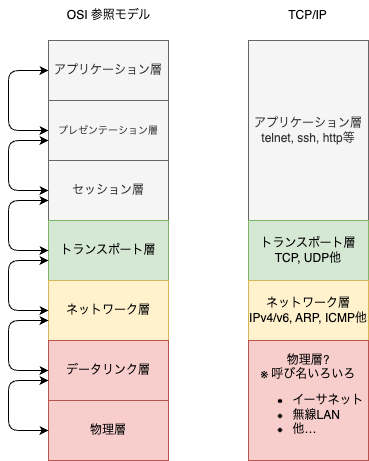

The diagram above was exported from draw.io. Its source (the exported page's mxGraphModel, read from the mxfile embedded in the PNG):
<mxGraphModel dx="762" dy="571" grid="1" gridSize="10" guides="1" tooltips="1" connect="1" arrows="1" fold="1" page="1" pageScale="1" pageWidth="827" pageHeight="1169" math="0" shadow="0">
  <root>
    <mxCell id="0" />
    <mxCell id="1" parent="0" />
    <mxCell id="21" style="edgeStyle=elbowEdgeStyle;html=1;exitX=0;exitY=0.5;exitDx=0;exitDy=0;entryX=0;entryY=0.5;entryDx=0;entryDy=0;startArrow=classic;startFill=1;" parent="1" source="2" target="3" edge="1">
      <mxGeometry relative="1" as="geometry">
        <Array as="points">
          <mxPoint x="60" y="160" />
        </Array>
      </mxGeometry>
    </mxCell>
    <mxCell id="2" value="アプリケーション層" style="whiteSpace=wrap;html=1;fillColor=#f5f5f5;fontColor=#333333;strokeColor=#666666;" parent="1" vertex="1">
      <mxGeometry x="100" y="100" width="120" height="60" as="geometry" />
    </mxCell>
    <mxCell id="3" value="&lt;font style=&quot;font-size: 10px;&quot;&gt;プレゼンテーション層&lt;/font&gt;" style="whiteSpace=wrap;html=1;fillColor=#f5f5f5;fontColor=#333333;strokeColor=#666666;" parent="1" vertex="1">
      <mxGeometry x="100" y="160" width="120" height="60" as="geometry" />
    </mxCell>
    <mxCell id="4" value="セッション層" style="whiteSpace=wrap;html=1;fillColor=#f5f5f5;fontColor=#333333;strokeColor=#666666;" parent="1" vertex="1">
      <mxGeometry x="100" y="220" width="120" height="60" as="geometry" />
    </mxCell>
    <mxCell id="5" value="トランスポート層" style="whiteSpace=wrap;html=1;fillColor=#d5e8d4;strokeColor=#82b366;" parent="1" vertex="1">
      <mxGeometry x="100" y="280" width="120" height="60" as="geometry" />
    </mxCell>
    <mxCell id="6" value="ネットワーク層" style="whiteSpace=wrap;html=1;fillColor=#fff2cc;strokeColor=#d6b656;" parent="1" vertex="1">
      <mxGeometry x="100" y="340" width="120" height="60" as="geometry" />
    </mxCell>
    <mxCell id="7" value="データリンク層" style="whiteSpace=wrap;html=1;fillColor=#f8cecc;strokeColor=#b85450;" parent="1" vertex="1">
      <mxGeometry x="100" y="400" width="120" height="60" as="geometry" />
    </mxCell>
    <mxCell id="8" value="物理層" style="whiteSpace=wrap;html=1;fillColor=#f8cecc;strokeColor=#b85450;" parent="1" vertex="1">
      <mxGeometry x="100" y="460" width="120" height="60" as="geometry" />
    </mxCell>
    <mxCell id="22" style="edgeStyle=elbowEdgeStyle;html=1;exitX=0;exitY=0.5;exitDx=0;exitDy=0;entryX=0;entryY=0.5;entryDx=0;entryDy=0;startArrow=classic;startFill=1;" parent="1" target="4" edge="1">
      <mxGeometry relative="1" as="geometry">
        <mxPoint x="100" y="200" as="sourcePoint" />
        <mxPoint x="100" y="260" as="targetPoint" />
        <Array as="points">
          <mxPoint x="60" y="230" />
        </Array>
      </mxGeometry>
    </mxCell>
    <mxCell id="23" style="edgeStyle=elbowEdgeStyle;html=1;exitX=0;exitY=0.5;exitDx=0;exitDy=0;entryX=0;entryY=0.5;entryDx=0;entryDy=0;startArrow=classic;startFill=1;" parent="1" edge="1">
      <mxGeometry relative="1" as="geometry">
        <mxPoint x="100" y="260" as="sourcePoint" />
        <mxPoint x="100" y="310" as="targetPoint" />
        <Array as="points">
          <mxPoint x="60" y="290" />
        </Array>
      </mxGeometry>
    </mxCell>
    <mxCell id="24" style="edgeStyle=elbowEdgeStyle;html=1;exitX=0;exitY=0.5;exitDx=0;exitDy=0;entryX=0;entryY=0.5;entryDx=0;entryDy=0;startArrow=classic;startFill=1;" parent="1" edge="1">
      <mxGeometry relative="1" as="geometry">
        <mxPoint x="100" y="320" as="sourcePoint" />
        <mxPoint x="100" y="370" as="targetPoint" />
        <Array as="points">
          <mxPoint x="60" y="350" />
        </Array>
      </mxGeometry>
    </mxCell>
    <mxCell id="25" style="edgeStyle=elbowEdgeStyle;html=1;exitX=0;exitY=0.5;exitDx=0;exitDy=0;entryX=0;entryY=0.5;entryDx=0;entryDy=0;startArrow=classic;startFill=1;" parent="1" edge="1">
      <mxGeometry relative="1" as="geometry">
        <mxPoint x="100" y="380" as="sourcePoint" />
        <mxPoint x="100" y="430" as="targetPoint" />
        <Array as="points">
          <mxPoint x="60" y="410" />
        </Array>
      </mxGeometry>
    </mxCell>
    <mxCell id="26" style="edgeStyle=elbowEdgeStyle;html=1;exitX=0;exitY=0.5;exitDx=0;exitDy=0;entryX=0;entryY=0.5;entryDx=0;entryDy=0;startArrow=classic;startFill=1;" parent="1" edge="1">
      <mxGeometry relative="1" as="geometry">
        <mxPoint x="100" y="440" as="sourcePoint" />
        <mxPoint x="100" y="490" as="targetPoint" />
        <Array as="points">
          <mxPoint x="60" y="470" />
        </Array>
      </mxGeometry>
    </mxCell>
    <mxCell id="33" value="アプリケーション層&lt;div&gt;telnet, ssh, http等&lt;/div&gt;" style="whiteSpace=wrap;html=1;fillColor=#f5f5f5;fontColor=#333333;strokeColor=#666666;" vertex="1" parent="1">
      <mxGeometry x="300" y="100" width="120" height="180" as="geometry" />
    </mxCell>
    <mxCell id="35" value="トランスポート層&lt;div&gt;TCP, UDP他&lt;/div&gt;" style="whiteSpace=wrap;html=1;fillColor=#d5e8d4;strokeColor=#82b366;" vertex="1" parent="1">
      <mxGeometry x="300" y="280" width="120" height="60" as="geometry" />
    </mxCell>
    <mxCell id="36" value="ネットワーク層&lt;div&gt;IPv4/v6, ARP, ICMP他&lt;/div&gt;" style="whiteSpace=wrap;html=1;fillColor=#fff2cc;strokeColor=#d6b656;" vertex="1" parent="1">
      <mxGeometry x="300" y="340" width="120" height="60" as="geometry" />
    </mxCell>
    <mxCell id="37" value="物理層?&lt;div&gt;※ 呼び名いろいろ&lt;/div&gt;&lt;div&gt;&lt;ul&gt;&lt;li style=&quot;text-align: left;&quot;&gt;イーサネット&lt;/li&gt;&lt;li style=&quot;text-align: left;&quot;&gt;無線LAN&lt;/li&gt;&lt;li style=&quot;text-align: left;&quot;&gt;他…&lt;/li&gt;&lt;/ul&gt;&lt;/div&gt;" style="whiteSpace=wrap;html=1;fillColor=#f8cecc;strokeColor=#b85450;" vertex="1" parent="1">
      <mxGeometry x="300" y="400" width="120" height="120" as="geometry" />
    </mxCell>
    <mxCell id="38" value="OSI 参照モデル" style="text;html=1;align=center;verticalAlign=middle;resizable=0;points=[];autosize=1;strokeColor=none;fillColor=none;" vertex="1" parent="1">
      <mxGeometry x="105" y="60" width="110" height="30" as="geometry" />
    </mxCell>
    <mxCell id="39" value="TCP/IP" style="text;html=1;align=center;verticalAlign=middle;resizable=0;points=[];autosize=1;strokeColor=none;fillColor=none;" vertex="1" parent="1">
      <mxGeometry x="329" y="60" width="60" height="30" as="geometry" />
    </mxCell>
  </root>
</mxGraphModel>